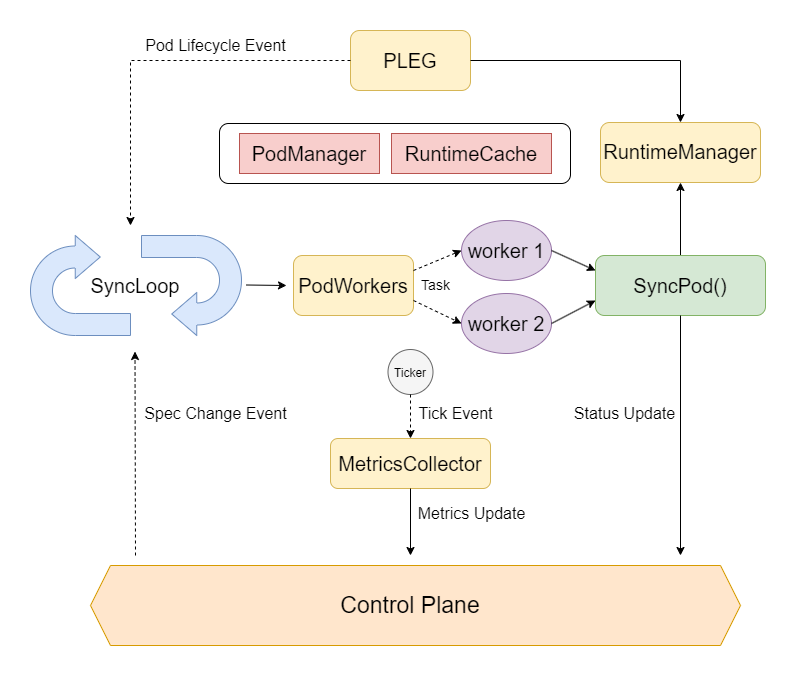

The diagram above was exported from draw.io. Its source (the exported page's mxGraphModel, read from the mxfile embedded in the PNG):
<mxGraphModel dx="1221" dy="823" grid="1" gridSize="10" guides="1" tooltips="1" connect="1" arrows="1" fold="1" page="1" pageScale="1" pageWidth="827" pageHeight="1169" math="0" shadow="0">
  <root>
    <mxCell id="0" />
    <mxCell id="1" parent="0" />
    <mxCell id="AFtWMAT_nlKPqpLQVTFH-46" value="" style="rounded=1;whiteSpace=wrap;html=1;" vertex="1" parent="1">
      <mxGeometry x="229" y="358" width="351" height="60" as="geometry" />
    </mxCell>
    <mxCell id="AFtWMAT_nlKPqpLQVTFH-1" value="" style="rounded=0;whiteSpace=wrap;html=1;fillColor=#f8cecc;strokeColor=#b85450;" vertex="1" parent="1">
      <mxGeometry x="249" y="368" width="140" height="40" as="geometry" />
    </mxCell>
    <mxCell id="AFtWMAT_nlKPqpLQVTFH-2" value="&lt;font style=&quot;font-size: 20px;&quot;&gt;PodManager&lt;/font&gt;" style="text;html=1;align=center;verticalAlign=middle;whiteSpace=wrap;rounded=0;" vertex="1" parent="1">
      <mxGeometry x="289" y="373" width="60" height="30" as="geometry" />
    </mxCell>
    <mxCell id="AFtWMAT_nlKPqpLQVTFH-3" value="" style="html=1;shadow=0;dashed=0;align=center;verticalAlign=middle;shape=mxgraph.arrows2.uTurnArrow;dy=11;arrowHead=43;dx2=25;fillColor=#dae8fc;strokeColor=#6c8ebf;" vertex="1" parent="1">
      <mxGeometry x="40" y="470" width="100" height="100" as="geometry" />
    </mxCell>
    <mxCell id="AFtWMAT_nlKPqpLQVTFH-4" value="" style="html=1;shadow=0;dashed=0;align=center;verticalAlign=middle;shape=mxgraph.arrows2.uTurnArrow;dy=11;arrowHead=43;dx2=25;rotation=-180;fillColor=#dae8fc;strokeColor=#6c8ebf;" vertex="1" parent="1">
      <mxGeometry x="151" y="470" width="100" height="100" as="geometry" />
    </mxCell>
    <mxCell id="AFtWMAT_nlKPqpLQVTFH-5" value="&lt;font style=&quot;font-size: 20px;&quot;&gt;SyncLoop&lt;/font&gt;" style="text;html=1;align=center;verticalAlign=middle;whiteSpace=wrap;rounded=0;" vertex="1" parent="1">
      <mxGeometry x="92" y="500" width="106" height="40" as="geometry" />
    </mxCell>
    <mxCell id="AFtWMAT_nlKPqpLQVTFH-6" value="" style="rounded=0;whiteSpace=wrap;html=1;fillColor=#f8cecc;strokeColor=#b85450;" vertex="1" parent="1">
      <mxGeometry x="401" y="368" width="160" height="40" as="geometry" />
    </mxCell>
    <mxCell id="AFtWMAT_nlKPqpLQVTFH-7" value="&lt;font style=&quot;font-size: 20px;&quot;&gt;RuntimeCache&lt;/font&gt;" style="text;html=1;align=center;verticalAlign=middle;whiteSpace=wrap;rounded=0;" vertex="1" parent="1">
      <mxGeometry x="451" y="373" width="60" height="30" as="geometry" />
    </mxCell>
    <mxCell id="AFtWMAT_nlKPqpLQVTFH-10" value="" style="endArrow=classic;html=1;rounded=0;" edge="1" parent="1">
      <mxGeometry width="50" height="50" relative="1" as="geometry">
        <mxPoint x="256" y="519.5" as="sourcePoint" />
        <mxPoint x="296" y="520" as="targetPoint" />
      </mxGeometry>
    </mxCell>
    <mxCell id="AFtWMAT_nlKPqpLQVTFH-11" value="" style="rounded=1;whiteSpace=wrap;html=1;fillColor=#fff2cc;strokeColor=#d6b656;" vertex="1" parent="1">
      <mxGeometry x="303" y="490" width="120" height="60" as="geometry" />
    </mxCell>
    <mxCell id="AFtWMAT_nlKPqpLQVTFH-12" value="&lt;font style=&quot;font-size: 20px;&quot;&gt;PodWorkers&lt;/font&gt;" style="text;html=1;align=center;verticalAlign=middle;whiteSpace=wrap;rounded=0;" vertex="1" parent="1">
      <mxGeometry x="333" y="505" width="60" height="30" as="geometry" />
    </mxCell>
    <mxCell id="AFtWMAT_nlKPqpLQVTFH-13" value="" style="endArrow=classic;html=1;rounded=0;exitX=1;exitY=0.25;exitDx=0;exitDy=0;entryX=0;entryY=0.5;entryDx=0;entryDy=0;dashed=1;" edge="1" parent="1" source="AFtWMAT_nlKPqpLQVTFH-11" target="AFtWMAT_nlKPqpLQVTFH-15">
      <mxGeometry width="50" height="50" relative="1" as="geometry">
        <mxPoint x="428" y="505" as="sourcePoint" />
        <mxPoint x="466" y="498" as="targetPoint" />
      </mxGeometry>
    </mxCell>
    <mxCell id="AFtWMAT_nlKPqpLQVTFH-14" value="" style="endArrow=classic;html=1;rounded=0;exitX=1;exitY=0.75;exitDx=0;exitDy=0;entryX=0;entryY=0.5;entryDx=0;entryDy=0;dashed=1;" edge="1" parent="1" source="AFtWMAT_nlKPqpLQVTFH-11" target="AFtWMAT_nlKPqpLQVTFH-20">
      <mxGeometry width="50" height="50" relative="1" as="geometry">
        <mxPoint x="428" y="536" as="sourcePoint" />
        <mxPoint x="470" y="560" as="targetPoint" />
      </mxGeometry>
    </mxCell>
    <mxCell id="AFtWMAT_nlKPqpLQVTFH-15" value="" style="ellipse;whiteSpace=wrap;html=1;fillColor=#e1d5e7;strokeColor=#9673a6;" vertex="1" parent="1">
      <mxGeometry x="471" y="455" width="90" height="60" as="geometry" />
    </mxCell>
    <mxCell id="AFtWMAT_nlKPqpLQVTFH-16" value="&lt;font style=&quot;font-size: 20px;&quot;&gt;worker 1&lt;/font&gt;" style="text;html=1;align=center;verticalAlign=middle;whiteSpace=wrap;rounded=0;" vertex="1" parent="1">
      <mxGeometry x="466" y="470" width="100" height="30" as="geometry" />
    </mxCell>
    <mxCell id="AFtWMAT_nlKPqpLQVTFH-20" value="" style="ellipse;whiteSpace=wrap;html=1;fillColor=#e1d5e7;strokeColor=#9673a6;" vertex="1" parent="1">
      <mxGeometry x="471" y="528" width="90" height="60" as="geometry" />
    </mxCell>
    <mxCell id="AFtWMAT_nlKPqpLQVTFH-21" value="&lt;font style=&quot;font-size: 20px;&quot;&gt;worker 2&lt;/font&gt;" style="text;html=1;align=center;verticalAlign=middle;whiteSpace=wrap;rounded=0;" vertex="1" parent="1">
      <mxGeometry x="466" y="543" width="100" height="30" as="geometry" />
    </mxCell>
    <mxCell id="AFtWMAT_nlKPqpLQVTFH-23" value="" style="endArrow=classic;html=1;rounded=0;exitX=0.5;exitY=0;exitDx=0;exitDy=0;entryX=0.5;entryY=1;entryDx=0;entryDy=0;" edge="1" parent="1" source="AFtWMAT_nlKPqpLQVTFH-24" target="AFtWMAT_nlKPqpLQVTFH-36">
      <mxGeometry width="50" height="50" relative="1" as="geometry">
        <mxPoint x="700" y="432.5" as="sourcePoint" />
        <mxPoint x="690" y="370" as="targetPoint" />
      </mxGeometry>
    </mxCell>
    <mxCell id="AFtWMAT_nlKPqpLQVTFH-24" value="" style="rounded=1;whiteSpace=wrap;html=1;fillColor=#d5e8d4;strokeColor=#82b366;" vertex="1" parent="1">
      <mxGeometry x="605" y="490" width="170" height="60" as="geometry" />
    </mxCell>
    <mxCell id="AFtWMAT_nlKPqpLQVTFH-25" value="&lt;span style=&quot;font-size: 20px;&quot;&gt;SyncPod()&lt;/span&gt;" style="text;html=1;align=center;verticalAlign=middle;whiteSpace=wrap;rounded=0;" vertex="1" parent="1">
      <mxGeometry x="660" y="505" width="60" height="30" as="geometry" />
    </mxCell>
    <mxCell id="AFtWMAT_nlKPqpLQVTFH-26" value="" style="endArrow=classic;html=1;rounded=0;entryX=0;entryY=0.25;entryDx=0;entryDy=0;exitX=1;exitY=0.5;exitDx=0;exitDy=0;" edge="1" parent="1" source="AFtWMAT_nlKPqpLQVTFH-15" target="AFtWMAT_nlKPqpLQVTFH-24">
      <mxGeometry width="50" height="50" relative="1" as="geometry">
        <mxPoint x="564" y="490" as="sourcePoint" />
        <mxPoint x="602" y="507" as="targetPoint" />
      </mxGeometry>
    </mxCell>
    <mxCell id="AFtWMAT_nlKPqpLQVTFH-27" value="" style="endArrow=classic;html=1;rounded=0;entryX=0;entryY=0.75;entryDx=0;entryDy=0;exitX=1;exitY=0.5;exitDx=0;exitDy=0;" edge="1" parent="1" source="AFtWMAT_nlKPqpLQVTFH-20" target="AFtWMAT_nlKPqpLQVTFH-24">
      <mxGeometry width="50" height="50" relative="1" as="geometry">
        <mxPoint x="590" y="610" as="sourcePoint" />
        <mxPoint x="600" y="539" as="targetPoint" />
      </mxGeometry>
    </mxCell>
    <mxCell id="AFtWMAT_nlKPqpLQVTFH-31" value="" style="rounded=1;whiteSpace=wrap;html=1;fillColor=#fff2cc;strokeColor=#d6b656;" vertex="1" parent="1">
      <mxGeometry x="360" y="265" width="120" height="60" as="geometry" />
    </mxCell>
    <mxCell id="AFtWMAT_nlKPqpLQVTFH-32" value="&lt;font style=&quot;font-size: 20px;&quot;&gt;PLEG&lt;/font&gt;" style="text;html=1;align=center;verticalAlign=middle;whiteSpace=wrap;rounded=0;" vertex="1" parent="1">
      <mxGeometry x="390" y="280" width="60" height="30" as="geometry" />
    </mxCell>
    <mxCell id="AFtWMAT_nlKPqpLQVTFH-35" value="" style="endArrow=classic;html=1;rounded=0;exitX=0.5;exitY=1;exitDx=0;exitDy=0;" edge="1" parent="1" source="AFtWMAT_nlKPqpLQVTFH-24">
      <mxGeometry width="50" height="50" relative="1" as="geometry">
        <mxPoint x="690" y="587" as="sourcePoint" />
        <mxPoint x="690" y="790" as="targetPoint" />
      </mxGeometry>
    </mxCell>
    <mxCell id="AFtWMAT_nlKPqpLQVTFH-36" value="" style="rounded=1;whiteSpace=wrap;html=1;fillColor=#fff2cc;strokeColor=#d6b656;" vertex="1" parent="1">
      <mxGeometry x="610" y="357" width="160" height="60" as="geometry" />
    </mxCell>
    <mxCell id="AFtWMAT_nlKPqpLQVTFH-37" value="&lt;font style=&quot;font-size: 20px;&quot;&gt;RuntimeManager&lt;/font&gt;" style="text;html=1;align=center;verticalAlign=middle;whiteSpace=wrap;rounded=0;" vertex="1" parent="1">
      <mxGeometry x="660" y="371" width="60" height="30" as="geometry" />
    </mxCell>
    <mxCell id="AFtWMAT_nlKPqpLQVTFH-38" value="" style="endArrow=classic;html=1;rounded=0;curved=0;dashed=1;" edge="1" parent="1">
      <mxGeometry width="50" height="50" relative="1" as="geometry">
        <mxPoint x="145" y="790" as="sourcePoint" />
        <mxPoint x="144.5" y="586" as="targetPoint" />
      </mxGeometry>
    </mxCell>
    <mxCell id="AFtWMAT_nlKPqpLQVTFH-39" value="" style="endArrow=classic;html=1;rounded=0;exitX=1;exitY=0.5;exitDx=0;exitDy=0;entryX=0.5;entryY=0;entryDx=0;entryDy=0;" edge="1" parent="1" source="AFtWMAT_nlKPqpLQVTFH-31" target="AFtWMAT_nlKPqpLQVTFH-36">
      <mxGeometry width="50" height="50" relative="1" as="geometry">
        <mxPoint x="560" y="270" as="sourcePoint" />
        <mxPoint x="610" y="220" as="targetPoint" />
        <Array as="points">
          <mxPoint x="690" y="295" />
        </Array>
      </mxGeometry>
    </mxCell>
    <mxCell id="AFtWMAT_nlKPqpLQVTFH-41" value="" style="endArrow=classic;html=1;rounded=0;exitX=0;exitY=0.5;exitDx=0;exitDy=0;curved=0;dashed=1;" edge="1" parent="1" source="AFtWMAT_nlKPqpLQVTFH-31">
      <mxGeometry width="50" height="50" relative="1" as="geometry">
        <mxPoint x="120" y="280" as="sourcePoint" />
        <mxPoint x="140" y="460" as="targetPoint" />
        <Array as="points">
          <mxPoint x="140" y="295" />
        </Array>
      </mxGeometry>
    </mxCell>
    <mxCell id="AFtWMAT_nlKPqpLQVTFH-42" value="&lt;font style=&quot;font-size: 16px;&quot;&gt;Pod Lifecycle Event&lt;/font&gt;" style="text;html=1;align=center;verticalAlign=middle;whiteSpace=wrap;rounded=0;" vertex="1" parent="1">
      <mxGeometry x="140" y="265" width="171" height="30" as="geometry" />
    </mxCell>
    <mxCell id="AFtWMAT_nlKPqpLQVTFH-43" value="&lt;font style=&quot;font-size: 16px;&quot;&gt;Spec Change Event&lt;/font&gt;" style="text;html=1;align=center;verticalAlign=middle;whiteSpace=wrap;rounded=0;" vertex="1" parent="1">
      <mxGeometry x="140" y="633" width="171" height="30" as="geometry" />
    </mxCell>
    <mxCell id="AFtWMAT_nlKPqpLQVTFH-44" value="&lt;font style=&quot;font-size: 16px;&quot;&gt;Status Update&lt;/font&gt;" style="text;html=1;align=center;verticalAlign=middle;whiteSpace=wrap;rounded=0;" vertex="1" parent="1">
      <mxGeometry x="549" y="633" width="171" height="30" as="geometry" />
    </mxCell>
    <mxCell id="AFtWMAT_nlKPqpLQVTFH-47" value="" style="rounded=1;whiteSpace=wrap;html=1;fillColor=#fff2cc;strokeColor=#d6b656;" vertex="1" parent="1">
      <mxGeometry x="340" y="673" width="160" height="50" as="geometry" />
    </mxCell>
    <mxCell id="AFtWMAT_nlKPqpLQVTFH-48" value="&lt;font style=&quot;font-size: 20px;&quot;&gt;MetricsCollector&lt;/font&gt;" style="text;html=1;align=center;verticalAlign=middle;whiteSpace=wrap;rounded=0;" vertex="1" parent="1">
      <mxGeometry x="390" y="683" width="60" height="30" as="geometry" />
    </mxCell>
    <mxCell id="AFtWMAT_nlKPqpLQVTFH-49" value="" style="ellipse;whiteSpace=wrap;html=1;aspect=fixed;fillColor=#f5f5f5;fontColor=#333333;strokeColor=#666666;" vertex="1" parent="1">
      <mxGeometry x="397.5" y="584" width="45" height="45" as="geometry" />
    </mxCell>
    <mxCell id="AFtWMAT_nlKPqpLQVTFH-50" value="Ticker" style="text;html=1;align=center;verticalAlign=middle;whiteSpace=wrap;rounded=0;" vertex="1" parent="1">
      <mxGeometry x="390" y="592.5" width="60" height="30" as="geometry" />
    </mxCell>
    <mxCell id="AFtWMAT_nlKPqpLQVTFH-51" value="" style="endArrow=classic;html=1;rounded=0;exitX=0.5;exitY=1;exitDx=0;exitDy=0;entryX=0.5;entryY=0;entryDx=0;entryDy=0;dashed=1;" edge="1" parent="1" source="AFtWMAT_nlKPqpLQVTFH-49" target="AFtWMAT_nlKPqpLQVTFH-47">
      <mxGeometry width="50" height="50" relative="1" as="geometry">
        <mxPoint x="433" y="567" as="sourcePoint" />
        <mxPoint x="481" y="590" as="targetPoint" />
      </mxGeometry>
    </mxCell>
    <mxCell id="AFtWMAT_nlKPqpLQVTFH-52" value="&lt;font style=&quot;font-size: 16px;&quot;&gt;Tick Event&lt;/font&gt;" style="text;html=1;align=center;verticalAlign=middle;whiteSpace=wrap;rounded=0;" vertex="1" parent="1">
      <mxGeometry x="380" y="633" width="171" height="30" as="geometry" />
    </mxCell>
    <mxCell id="AFtWMAT_nlKPqpLQVTFH-53" value="&lt;font style=&quot;font-size: 14px;&quot;&gt;Task&lt;/font&gt;" style="text;html=1;align=center;verticalAlign=middle;whiteSpace=wrap;rounded=0;" vertex="1" parent="1">
      <mxGeometry x="360" y="505" width="171" height="30" as="geometry" />
    </mxCell>
    <mxCell id="AFtWMAT_nlKPqpLQVTFH-54" value="" style="endArrow=classic;html=1;rounded=0;exitX=0.5;exitY=1;exitDx=0;exitDy=0;" edge="1" parent="1" source="AFtWMAT_nlKPqpLQVTFH-47">
      <mxGeometry width="50" height="50" relative="1" as="geometry">
        <mxPoint x="419.5" y="740" as="sourcePoint" />
        <mxPoint x="420" y="790" as="targetPoint" />
      </mxGeometry>
    </mxCell>
    <mxCell id="AFtWMAT_nlKPqpLQVTFH-55" value="&lt;font style=&quot;font-size: 16px;&quot;&gt;Metrics Update&lt;/font&gt;" style="text;html=1;align=center;verticalAlign=middle;whiteSpace=wrap;rounded=0;" vertex="1" parent="1">
      <mxGeometry x="395.5" y="733" width="171" height="30" as="geometry" />
    </mxCell>
    <mxCell id="AFtWMAT_nlKPqpLQVTFH-56" value="" style="shape=hexagon;perimeter=hexagonPerimeter2;whiteSpace=wrap;html=1;fixedSize=1;fillColor=#ffe6cc;strokeColor=#d79b00;" vertex="1" parent="1">
      <mxGeometry x="100" y="800" width="650" height="80" as="geometry" />
    </mxCell>
    <mxCell id="AFtWMAT_nlKPqpLQVTFH-57" value="&lt;font style=&quot;font-size: 23px;&quot;&gt;Control Plane&lt;/font&gt;" style="text;html=1;align=center;verticalAlign=middle;whiteSpace=wrap;rounded=0;" vertex="1" parent="1">
      <mxGeometry x="312" y="825" width="216" height="30" as="geometry" />
    </mxCell>
  </root>
</mxGraphModel>